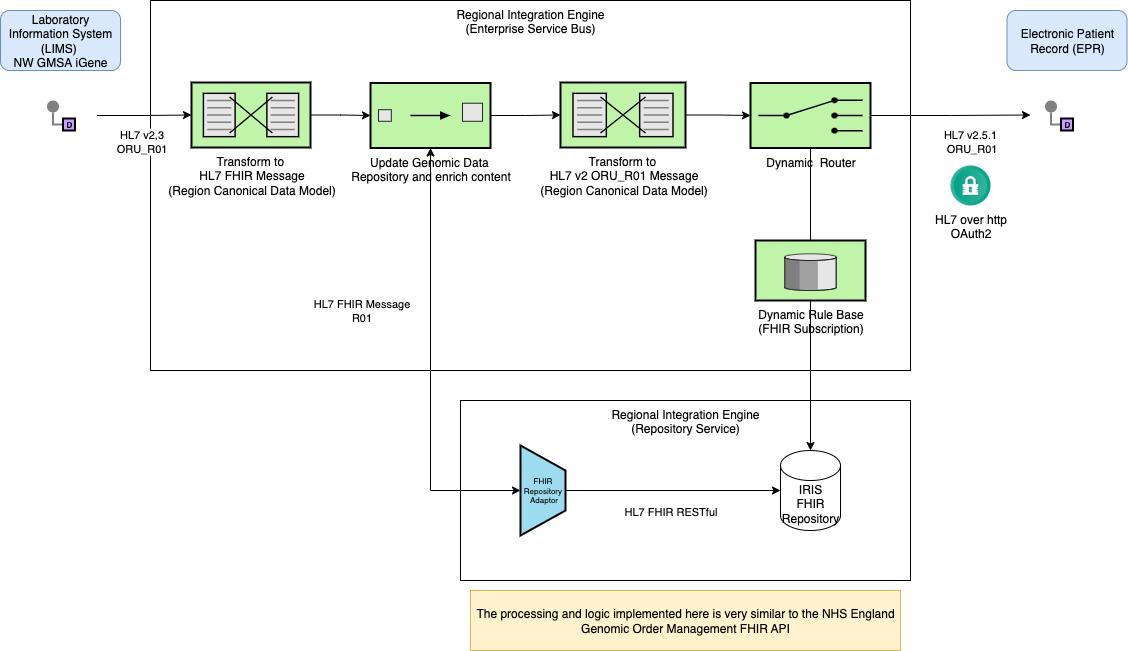

The diagram above was exported from draw.io. Its source (the exported page's mxGraphModel, read from the mxfile embedded in the PNG):
<mxGraphModel dx="932" dy="609" grid="1" gridSize="10" guides="1" tooltips="1" connect="1" arrows="1" fold="1" page="1" pageScale="1" pageWidth="827" pageHeight="1169" math="0" shadow="0">
  <root>
    <mxCell id="0" />
    <mxCell id="1" parent="0" />
    <mxCell id="_b9NuXSDLzWbAmvTPXuV-12" value="Regional Integration Engine&lt;div&gt;(Repository Service)&lt;/div&gt;" style="rounded=0;whiteSpace=wrap;html=1;verticalAlign=top;" parent="1" vertex="1">
      <mxGeometry x="590" y="1110" width="450" height="180" as="geometry" />
    </mxCell>
    <mxCell id="HnpPnAv44DMsRuAQf5Vg-59" value="Regional Integration Engine&lt;br&gt;(Enterprise Service Bus)" style="rounded=0;whiteSpace=wrap;html=1;verticalAlign=top;" parent="1" vertex="1">
      <mxGeometry x="280" y="710" width="760" height="370" as="geometry" />
    </mxCell>
    <mxCell id="7jtiY5M9mVHTs9dgm_Sb-16" style="edgeStyle=orthogonalEdgeStyle;rounded=0;orthogonalLoop=1;jettySize=auto;html=1;entryX=0;entryY=0.5;entryDx=0;entryDy=0;entryPerimeter=0;" parent="1" source="SpyZkMs1lM7mogaTS6Ty-38" target="_b9NuXSDLzWbAmvTPXuV-6" edge="1">
      <mxGeometry relative="1" as="geometry" />
    </mxCell>
    <mxCell id="ASGDk-45rUAA4ve6-Ohr-1" value="HL7 v2,3&lt;br&gt;ORU_R01" style="edgeLabel;html=1;align=center;verticalAlign=middle;resizable=0;points=[];" parent="7jtiY5M9mVHTs9dgm_Sb-16" connectable="0" vertex="1">
      <mxGeometry x="-0.2687" y="1" relative="1" as="geometry">
        <mxPoint x="9" y="26" as="offset" />
      </mxGeometry>
    </mxCell>
    <mxCell id="SpyZkMs1lM7mogaTS6Ty-38" value="" style="rounded=0;whiteSpace=wrap;html=1;strokeColor=none;" parent="1" vertex="1">
      <mxGeometry x="153.5" y="800" width="73" height="50" as="geometry" />
    </mxCell>
    <mxCell id="HnpPnAv44DMsRuAQf5Vg-33" value="Laboratory Information System (LIMS)&amp;nbsp;&lt;div&gt;NW GMSA&amp;nbsp;iGene&lt;/div&gt;" style="rounded=1;whiteSpace=wrap;html=1;fillColor=#dae8fc;strokeColor=#6c8ebf;" parent="1" vertex="1">
      <mxGeometry x="130" y="720" width="120" height="60" as="geometry" />
    </mxCell>
    <mxCell id="7jtiY5M9mVHTs9dgm_Sb-10" value="" style="edgeStyle=orthogonalEdgeStyle;rounded=0;exitX=0;exitY=0.5;endArrow=none;dashed=0;html=1;strokeColor=#808080;strokeWidth=2;" parent="1" source="7jtiY5M9mVHTs9dgm_Sb-12" target="7jtiY5M9mVHTs9dgm_Sb-11" edge="1">
      <mxGeometry relative="1" as="geometry" />
    </mxCell>
    <mxCell id="7jtiY5M9mVHTs9dgm_Sb-11" value="" style="strokeWidth=2;dashed=0;align=center;fontSize=8;shape=ellipse;fillColor=#808080;strokeColor=none;" parent="1" vertex="1">
      <mxGeometry x="176.5" y="810" width="12" height="12" as="geometry" />
    </mxCell>
    <mxCell id="7jtiY5M9mVHTs9dgm_Sb-12" value="D" style="strokeWidth=2;dashed=0;align=center;fontSize=8;shape=rect;fillColor=#C7A0FF;fontStyle=1;whiteSpace=wrap;html=1;" parent="1" vertex="1">
      <mxGeometry x="192.5" y="828" width="12" height="12" as="geometry" />
    </mxCell>
    <mxCell id="7jtiY5M9mVHTs9dgm_Sb-15" value="&lt;font style=&quot;font-size: 12px;&quot;&gt;Dynamic&amp;nbsp; Router&lt;/font&gt;" style="html=1;strokeWidth=2;outlineConnect=0;dashed=0;align=center;fontSize=8;shape=mxgraph.eip.content_based_router;verticalLabelPosition=bottom;verticalAlign=top;fillColor=#c0f5a9;" parent="1" vertex="1">
      <mxGeometry x="880" y="792.5" width="120" height="65" as="geometry" />
    </mxCell>
    <mxCell id="7jtiY5M9mVHTs9dgm_Sb-18" style="edgeStyle=orthogonalEdgeStyle;rounded=0;orthogonalLoop=1;jettySize=auto;html=1;endArrow=none;startFill=0;" parent="1" source="7jtiY5M9mVHTs9dgm_Sb-17" target="7jtiY5M9mVHTs9dgm_Sb-15" edge="1">
      <mxGeometry relative="1" as="geometry" />
    </mxCell>
    <mxCell id="7jtiY5M9mVHTs9dgm_Sb-17" value="&lt;font style=&quot;font-size: 12px;&quot;&gt;Dynamic Rule Base&lt;br&gt;(FHIR Subscription)&lt;/font&gt;" style="html=1;strokeWidth=2;outlineConnect=0;dashed=0;align=center;fontSize=8;verticalLabelPosition=bottom;verticalAlign=top;shape=mxgraph.eip.message_store;fillColor=#c0f5a9" parent="1" vertex="1">
      <mxGeometry x="885" y="950" width="110" height="60" as="geometry" />
    </mxCell>
    <mxCell id="ASGDk-45rUAA4ve6-Ohr-10" style="edgeStyle=orthogonalEdgeStyle;rounded=0;orthogonalLoop=1;jettySize=auto;html=1;" parent="1" source="7jtiY5M9mVHTs9dgm_Sb-17" target="_b9NuXSDLzWbAmvTPXuV-13" edge="1">
      <mxGeometry relative="1" as="geometry" />
    </mxCell>
    <mxCell id="_b9NuXSDLzWbAmvTPXuV-1" value="" style="rounded=0;whiteSpace=wrap;html=1;strokeColor=none;" parent="1" vertex="1">
      <mxGeometry x="1160" y="799.5" width="73" height="50" as="geometry" />
    </mxCell>
    <mxCell id="_b9NuXSDLzWbAmvTPXuV-2" value="" style="edgeStyle=orthogonalEdgeStyle;rounded=0;exitX=0;exitY=0.5;endArrow=none;dashed=0;html=1;strokeColor=#808080;strokeWidth=2;" parent="1" source="_b9NuXSDLzWbAmvTPXuV-4" target="_b9NuXSDLzWbAmvTPXuV-3" edge="1">
      <mxGeometry relative="1" as="geometry" />
    </mxCell>
    <mxCell id="_b9NuXSDLzWbAmvTPXuV-3" value="" style="strokeWidth=2;dashed=0;align=center;fontSize=8;shape=ellipse;fillColor=#808080;strokeColor=none;" parent="1" vertex="1">
      <mxGeometry x="1174.5" y="810" width="12" height="12" as="geometry" />
    </mxCell>
    <mxCell id="_b9NuXSDLzWbAmvTPXuV-4" value="D" style="strokeWidth=2;dashed=0;align=center;fontSize=8;shape=rect;fillColor=#C7A0FF;fontStyle=1;whiteSpace=wrap;html=1;" parent="1" vertex="1">
      <mxGeometry x="1190.5" y="828" width="12" height="12" as="geometry" />
    </mxCell>
    <mxCell id="_b9NuXSDLzWbAmvTPXuV-6" value="&lt;font style=&quot;font-size: 12px;&quot;&gt;Transform to&amp;nbsp;&lt;/font&gt;&lt;div&gt;&lt;font style=&quot;font-size: 12px;&quot;&gt;HL7 FHIR Message&lt;/font&gt;&lt;br&gt;&lt;/div&gt;&lt;div&gt;&lt;font style=&quot;font-size: 12px;&quot;&gt;(Region Canonical Data Model)&lt;/font&gt;&lt;/div&gt;" style="html=1;strokeWidth=2;outlineConnect=0;dashed=0;align=center;fontSize=8;shape=mxgraph.eip.message_translator;fillColor=#c0f5a9;verticalLabelPosition=bottom;verticalAlign=top;" parent="1" vertex="1">
      <mxGeometry x="321" y="792" width="119" height="65" as="geometry" />
    </mxCell>
    <mxCell id="_b9NuXSDLzWbAmvTPXuV-9" style="edgeStyle=orthogonalEdgeStyle;rounded=0;orthogonalLoop=1;jettySize=auto;html=1;entryX=0;entryY=0.5;entryDx=0;entryDy=0;" parent="1" source="7jtiY5M9mVHTs9dgm_Sb-15" target="_b9NuXSDLzWbAmvTPXuV-1" edge="1">
      <mxGeometry relative="1" as="geometry">
        <mxPoint x="1102.7000000000003" y="824.9999999999998" as="targetPoint" />
      </mxGeometry>
    </mxCell>
    <mxCell id="_b9NuXSDLzWbAmvTPXuV-18" value="HL7 v2.5.1&amp;nbsp;&lt;div&gt;ORU_R01&lt;/div&gt;" style="edgeLabel;html=1;align=center;verticalAlign=middle;resizable=0;points=[];" parent="_b9NuXSDLzWbAmvTPXuV-9" connectable="0" vertex="1">
      <mxGeometry x="-0.1386" y="-3" relative="1" as="geometry">
        <mxPoint x="31" y="22" as="offset" />
      </mxGeometry>
    </mxCell>
    <mxCell id="_b9NuXSDLzWbAmvTPXuV-13" value="IRIS&lt;br&gt;FHIR Repository" style="shape=cylinder3;whiteSpace=wrap;html=1;boundedLbl=1;backgroundOutline=1;size=15;" parent="1" vertex="1">
      <mxGeometry x="910" y="1160" width="60" height="80" as="geometry" />
    </mxCell>
    <mxCell id="_b9NuXSDLzWbAmvTPXuV-14" value="FHIR&amp;nbsp;&lt;div&gt;Repository&amp;nbsp;&lt;div&gt;Adaptor&lt;/div&gt;&lt;/div&gt;" style="strokeWidth=2;outlineConnect=0;dashed=0;align=center;html=1;fontSize=8;shape=mxgraph.eip.channel_adapter;fillColor=#9ddbef;" parent="1" vertex="1">
      <mxGeometry x="650" y="1155" width="45" height="90" as="geometry" />
    </mxCell>
    <mxCell id="_b9NuXSDLzWbAmvTPXuV-15" style="edgeStyle=orthogonalEdgeStyle;rounded=0;orthogonalLoop=1;jettySize=auto;html=1;" parent="1" source="_b9NuXSDLzWbAmvTPXuV-6" target="ASGDk-45rUAA4ve6-Ohr-3" edge="1">
      <mxGeometry relative="1" as="geometry" />
    </mxCell>
    <mxCell id="_b9NuXSDLzWbAmvTPXuV-16" style="edgeStyle=orthogonalEdgeStyle;rounded=0;orthogonalLoop=1;jettySize=auto;html=1;entryX=0;entryY=0.5;entryDx=0;entryDy=0;entryPerimeter=0;" parent="1" source="_b9NuXSDLzWbAmvTPXuV-14" target="_b9NuXSDLzWbAmvTPXuV-13" edge="1">
      <mxGeometry relative="1" as="geometry" />
    </mxCell>
    <mxCell id="_b9NuXSDLzWbAmvTPXuV-17" value="HL7 FHIR RESTful" style="edgeLabel;html=1;align=center;verticalAlign=middle;resizable=0;points=[];" parent="_b9NuXSDLzWbAmvTPXuV-16" connectable="0" vertex="1">
      <mxGeometry x="-0.2917" y="-3" relative="1" as="geometry">
        <mxPoint x="28" y="17" as="offset" />
      </mxGeometry>
    </mxCell>
    <mxCell id="ASGDk-45rUAA4ve6-Ohr-8" style="edgeStyle=orthogonalEdgeStyle;rounded=0;orthogonalLoop=1;jettySize=auto;html=1;" parent="1" source="ASGDk-45rUAA4ve6-Ohr-3" target="ASGDk-45rUAA4ve6-Ohr-6" edge="1">
      <mxGeometry relative="1" as="geometry" />
    </mxCell>
    <mxCell id="ASGDk-45rUAA4ve6-Ohr-3" value="&lt;font style=&quot;font-size: 12px;&quot;&gt;Update Genomic Data&amp;nbsp;&lt;/font&gt;&lt;div&gt;&lt;font style=&quot;font-size: 12px;&quot;&gt;Repository and enrich content&lt;/font&gt;&lt;/div&gt;" style="html=1;strokeWidth=2;outlineConnect=0;dashed=0;align=center;fontSize=8;fillColor=#c0f5a9;verticalLabelPosition=bottom;verticalAlign=top;shape=mxgraph.eip.content_enricher;" parent="1" vertex="1">
      <mxGeometry x="500" y="792.5" width="120" height="65" as="geometry" />
    </mxCell>
    <mxCell id="ASGDk-45rUAA4ve6-Ohr-4" style="edgeStyle=orthogonalEdgeStyle;rounded=0;orthogonalLoop=1;jettySize=auto;html=1;entryX=0;entryY=0.5;entryDx=0;entryDy=0;entryPerimeter=0;startArrow=classic;startFill=1;" parent="1" source="ASGDk-45rUAA4ve6-Ohr-3" target="_b9NuXSDLzWbAmvTPXuV-14" edge="1">
      <mxGeometry relative="1" as="geometry">
        <Array as="points">
          <mxPoint x="560" y="1200" />
        </Array>
      </mxGeometry>
    </mxCell>
    <mxCell id="ASGDk-45rUAA4ve6-Ohr-5" value="HL7 FHIR Message &lt;br&gt;R01" style="edgeLabel;html=1;align=center;verticalAlign=middle;resizable=0;points=[];" parent="ASGDk-45rUAA4ve6-Ohr-4" connectable="0" vertex="1">
      <mxGeometry x="-0.25" y="-1" relative="1" as="geometry">
        <mxPoint x="-69" as="offset" />
      </mxGeometry>
    </mxCell>
    <mxCell id="ASGDk-45rUAA4ve6-Ohr-9" style="edgeStyle=orthogonalEdgeStyle;rounded=0;orthogonalLoop=1;jettySize=auto;html=1;" parent="1" source="ASGDk-45rUAA4ve6-Ohr-6" target="7jtiY5M9mVHTs9dgm_Sb-15" edge="1">
      <mxGeometry relative="1" as="geometry" />
    </mxCell>
    <mxCell id="ASGDk-45rUAA4ve6-Ohr-6" value="&lt;font style=&quot;font-size: 12px;&quot;&gt;Transform to&amp;nbsp;&lt;/font&gt;&lt;div&gt;&lt;font style=&quot;font-size: 12px;&quot;&gt;HL7 v2 ORU_R01 Message&lt;/font&gt;&lt;br&gt;&lt;/div&gt;&lt;div&gt;&lt;font style=&quot;font-size: 12px;&quot;&gt;(Region Canonical Data Model)&lt;/font&gt;&lt;/div&gt;" style="html=1;strokeWidth=2;outlineConnect=0;dashed=0;align=center;fontSize=8;shape=mxgraph.eip.message_translator;fillColor=#c0f5a9;verticalLabelPosition=bottom;verticalAlign=top;" parent="1" vertex="1">
      <mxGeometry x="690" y="792" width="125" height="65" as="geometry" />
    </mxCell>
    <mxCell id="ASGDk-45rUAA4ve6-Ohr-11" value="The processing and logic implemented here is very similar to the NHS England Genomic Order Management FHIR API" style="rounded=0;whiteSpace=wrap;html=1;fillColor=#fff2cc;strokeColor=#d6b656;" parent="1" vertex="1">
      <mxGeometry x="600" y="1300" width="430" height="60" as="geometry" />
    </mxCell>
    <mxCell id="yU3ElABQZjIhGrlI_ipJ-1" value="HL7 over http&lt;br&gt;OAuth2" style="shape=image;html=1;verticalAlign=top;verticalLabelPosition=bottom;labelBackgroundColor=#ffffff;imageAspect=0;aspect=fixed;image=https://cdn4.iconfinder.com/data/icons/ios-web-user-interface-multi-circle-flat-vol-3/512/Authorisation_lock_padlock_password_privacy_safe_security-128.png" parent="1" vertex="1">
      <mxGeometry x="1080" y="875" width="40" height="40" as="geometry" />
    </mxCell>
    <mxCell id="ck6UTDwcm1I5cA8ir3R7-1" value="Electronic Patient Record (EPR)" style="rounded=1;whiteSpace=wrap;html=1;fillColor=#dae8fc;strokeColor=#6c8ebf;" parent="1" vertex="1">
      <mxGeometry x="1136.5" y="720" width="120" height="60" as="geometry" />
    </mxCell>
  </root>
</mxGraphModel>